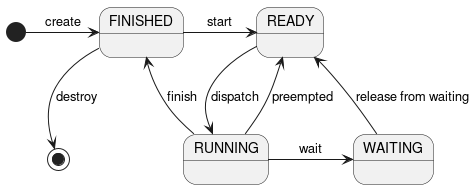

The diagram above was rendered by PlantUML. Its source (embedded in the PNG):
@startuml inline_umlgraph_1.png
[*] -right-> FINISHED : create
FINISHED -right-> READY : start
READY --> RUNNING : dispatch
RUNNING --> READY : preempted
RUNNING -right-> WAITING : wait
WAITING --> READY : release from waiting
RUNNING --> FINISHED : finish
FINISHED --> [*] : destroy
@enduml